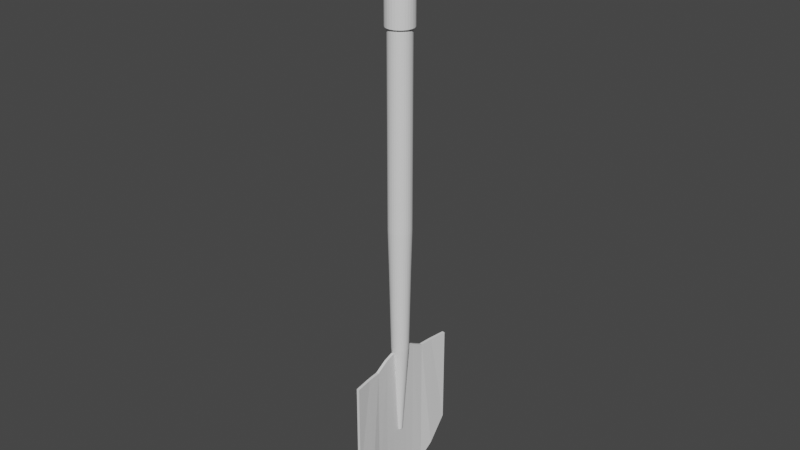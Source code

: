 # Source: Shovel.blend  (saved by Blender 2.82.7; exported with 4.5.12 LTS)
import bpy
from mathutils import Matrix  # noqa: F401  (used for matrix-valued properties, if any)

bpy.ops.wm.read_factory_settings(use_empty=True)
scene = bpy.context.scene
scene.name = 'Scene'

# ---- collections
col_shovel = bpy.data.collections.new('Shovel'); scene.collection.children.link(col_shovel)
col_reference = bpy.data.collections.new('Reference'); scene.collection.children.link(col_reference)

# ---- world
world_world = bpy.data.worlds.new('World'); scene.world = world_world
world_world.use_nodes = True; world_world.node_tree.nodes.clear()
_N = world_world.node_tree.nodes; _L = world_world.node_tree.links
n0 = _N.new('ShaderNodeOutputWorld'); n0.name = 'World Output'; n0.location = (300, 300)
n1 = _N.new('ShaderNodeBackground'); n1.name = 'Background'; n1.location = (10, 300)
n1.inputs[0].default_value = (0.05088, 0.05088, 0.05088, 1.0)
_L.new(n1.outputs[0], n0.inputs[0])
n0.is_active_output = True
world_world.color = (0.05088, 0.05088, 0.05088)
world_world.use_sun_shadow = False
world_world.sun_shadow_jitter_overblur = 0.0

# ---- meshes
me_cylinder = bpy.data.meshes.new('Cylinder')
me_cylinder.from_pydata([(0.0, 1.0, -1.0), (0.0, 1.0, 1.0), (0.1951, 0.9808, -1.0), (0.1951, 0.9808, 1.0), (0.3827, 0.9239, -1.0), (0.3827, 0.9239, 1.0), (0.5556, 0.8315, -1.0), (0.5556, 0.8315, 1.0), (0.7071, 0.7071, -1.0), (0.7071, 0.7071, 1.0), (0.8315, 0.5556, -1.0), (0.8315, 0.5556, 1.0), (0.9239, 0.3827, -1.0), (0.9239, 0.3827, 1.0), (0.9808, 0.1951, -1.0), (0.9808, 0.1951, 1.0), (1.0, 7.55e-08, -1.0), (1.0, 7.55e-08, 1.0), (0.9808, -0.1951, -1.0), (0.9808, -0.1951, 1.0), (0.9239, -0.3827, -1.0), (0.9239, -0.3827, 1.0), (0.8315, -0.5556, -1.0), (0.8315, -0.5556, 1.0), (0.7071, -0.7071, -1.0), (0.7071, -0.7071, 1.0), (0.5556, -0.8315, -1.0), (0.5556, -0.8315, 1.0), (0.3827, -0.9239, -1.0), (0.3827, -0.9239, 1.0), (0.1951, -0.9808, -1.0), (0.1951, -0.9808, 1.0), (-3.258e-07, -1.0, -1.0), (-3.258e-07, -1.0, 1.0), (-0.1951, -0.9808, -1.0), (-0.1951, -0.9808, 1.0), (-0.3827, -0.9239, -1.0), (-0.3827, -0.9239, 1.0), (-0.5556, -0.8315, -1.0), (-0.5556, -0.8315, 1.0), (-0.7071, -0.7071, -1.0), (-0.7071, -0.7071, 1.0), (-0.8315, -0.5556, -1.0), (-0.8315, -0.5556, 1.0), (-0.9239, -0.3827, -1.0), (-0.9239, -0.3827, 1.0), (-0.9808, -0.1951, -1.0), (-0.9808, -0.1951, 1.0), (-1.0, 9.656e-07, -1.0), (-1.0, 9.656e-07, 1.0), (-0.9808, 0.1951, -1.0), (-0.9808, 0.1951, 1.0), (-0.9239, 0.3827, -1.0), (-0.9239, 0.3827, 1.0), (-0.8315, 0.5556, -1.0), (-0.8315, 0.5556, 1.0), (-0.7071, 0.7071, -1.0), (-0.7071, 0.7071, 1.0), (-0.5556, 0.8315, -1.0), (-0.5556, 0.8315, 1.0), (-0.3827, 0.9239, -1.0), (-0.3827, 0.9239, 1.0), (-0.1951, 0.9808, -1.0), (-0.1951, 0.9808, 1.0), (0.1951, 0.9808, 15.9), (-9.958e-07, 1.0, 15.9), (0.3827, 0.9239, 15.9), (0.5556, 0.8315, 15.9), (0.7071, 0.7071, 15.9), (0.8315, 0.5556, 15.9), (0.9239, 0.3827, 15.9), (0.9808, 0.1951, 15.9), (1.0, 7.55e-08, 15.9), (0.9808, -0.1951, 15.9), (0.9239, -0.3827, 15.9), (0.8315, -0.5556, 15.9), (0.7071, -0.7071, 15.9), (0.5556, -0.8315, 15.9), (0.3827, -0.9239, 15.9), (0.1951, -0.9808, 15.9), (-1.322e-06, -1.0, 15.9), (-0.1951, -0.9808, 15.9), (-0.3827, -0.9239, 15.9), (-0.5556, -0.8315, 15.9), (-0.7071, -0.7071, 15.9), (-0.8315, -0.5556, 15.9), (-0.9239, -0.3827, 15.9), (-0.9808, -0.1951, 15.9), (-1.0, 9.656e-07, 15.9), (-0.9808, 0.1951, 15.9), (-0.9239, 0.3827, 15.9), (-0.8315, 0.5556, 15.9), (-0.7071, 0.7071, 15.9), (-0.5556, 0.8315, 15.9), (-0.3827, 0.9239, 15.9), (-0.1951, 0.9808, 15.9), (2.199e-07, 0.9088, -4.709), (0.1773, 0.8913, -4.709), (0.3478, 0.8396, -4.709), (0.5049, 0.7556, -4.709), (0.6426, 0.6426, -4.709), (0.7556, 0.5049, -4.709), (0.8396, 0.3478, -4.709), (0.8913, 0.1773, -4.709), (0.9088, 9.58e-08, -4.709), (0.8913, -0.1773, -4.709), (0.8396, -0.3478, -4.709), (0.7556, -0.5049, -4.709), (0.6426, -0.6426, -4.709), (0.5049, -0.7556, -4.709), (0.3478, -0.8396, -4.709), (0.1773, -0.8913, -4.709), (-7.624e-08, -0.9088, -4.709), (-0.1773, -0.8913, -4.709), (-0.3478, -0.8396, -4.709), (-0.5049, -0.7556, -4.709), (-0.6426, -0.6426, -4.709), (-0.7556, -0.5049, -4.709), (-0.8396, -0.3478, -4.709), (-0.8913, -0.1773, -4.709), (-0.9088, 9.047e-07, -4.709), (-0.8913, 0.1773, -4.709), (-0.8396, 0.3478, -4.709), (-0.7556, 0.5049, -4.709), (-0.6426, 0.6426, -4.709), (-0.5049, 0.7556, -4.709), (-0.3478, 0.8396, -4.709), (-0.1773, 0.8913, -4.709), (8.311e-07, 0.7626, -12.16), (0.1488, 0.748, -12.16), (0.2919, 0.7046, -12.16), (0.4237, 0.6341, -12.16), (0.5393, 0.5393, -12.16), (0.6341, 0.4237, -12.16), (0.7046, 0.2918, -12.16), (0.748, 0.1488, -12.16), (0.7626, 1.307e-07, -12.16), (0.748, -0.1488, -12.16), (0.7046, -0.2918, -12.16), (0.6341, -0.4237, -12.16), (0.5393, -0.5393, -12.16), (0.4237, -0.6341, -12.16), (0.2919, -0.7046, -12.16), (0.1488, -0.748, -12.16), (5.826e-07, -0.7626, -12.16), (-0.1488, -0.748, -12.16), (-0.2918, -0.7046, -12.16), (-0.4237, -0.6341, -12.16), (-0.5393, -0.5393, -12.16), (-0.6341, -0.4237, -12.16), (-0.7046, -0.2918, -12.16), (-0.748, -0.1488, -12.16), (-0.7626, 8.095e-07, -12.16), (-0.748, 0.1488, -12.16), (-0.7046, 0.2919, -12.16), (-0.6341, 0.4237, -12.16), (-0.5393, 0.5393, -12.16), (-0.4237, 0.6341, -12.16), (-0.2918, 0.7046, -12.16), (-0.1488, 0.748, -12.16), (0.2341, 1.177, 15.9), (-1.01e-06, 1.2, 15.9), (0.4592, 1.109, 15.9), (0.6666, 0.9977, 15.9), (0.8485, 0.8485, 15.9), (0.9977, 0.6666, 15.9), (1.109, 0.4592, 15.9), (1.177, 0.2341, 15.9), (1.2, 3.101e-08, 15.9), (1.177, -0.2341, 15.9), (1.109, -0.4592, 15.9), (0.9977, -0.6666, 15.9), (0.8485, -0.8485, 15.9), (0.6666, -0.9977, 15.9), (0.4592, -1.109, 15.9), (0.2341, -1.177, 15.9), (-1.401e-06, -1.2, 15.9), (-0.2341, -1.177, 15.9), (-0.4592, -1.109, 15.9), (-0.6666, -0.9977, 15.9), (-0.8485, -0.8485, 15.9), (-0.9977, -0.6666, 15.9), (-1.109, -0.4592, 15.9), (-1.177, -0.2341, 15.9), (-1.2, 1.099e-06, 15.9), (-1.177, 0.2341, 15.9), (-1.109, 0.4592, 15.9), (-0.9977, 0.6666, 15.9), (-0.8485, 0.8485, 15.9), (-0.6666, 0.9977, 15.9), (-0.4592, 1.109, 15.9), (-0.2341, 1.177, 15.9), (0.2341, 1.177, 19.46), (5.02e-07, 1.2, 19.46), (0.4592, 1.109, 19.46), (0.6666, 0.9977, 19.46), (0.8485, 0.8485, 19.46), (0.9977, 0.6666, 19.46), (1.109, 0.4592, 19.46), (1.177, 0.2341, 19.46), (1.2, 3.101e-08, 19.46), (1.177, -0.2341, 19.46), (1.109, -0.4592, 19.46), (0.9977, -0.6666, 19.46), (0.8485, -0.8485, 19.46), (0.6666, -0.9977, 19.46), (0.4592, -1.109, 19.46), (0.2341, -1.177, 19.46), (1.111e-07, -1.2, 19.46), (-0.2341, -1.177, 19.46), (-0.4592, -1.109, 19.46), (-0.6666, -0.9977, 19.46), (-0.8485, -0.8485, 19.46), (-0.9977, -0.6666, 19.46), (-1.109, -0.4592, 19.46), (-1.177, -0.2341, 19.46), (-1.2, 1.099e-06, 19.46), (-1.177, 0.2341, 19.46), (-1.109, 0.4592, 19.46), (-0.9977, 0.6666, 19.46), (-0.8485, 0.8485, 19.46), (-0.6666, 0.9977, 19.46), (-0.4592, 1.109, 19.46), (-0.2341, 1.177, 19.46), (1.711e-06, 0.2207, -20.68), (0.04306, 0.2165, -20.68), (0.08446, 0.2039, -20.68), (0.1226, 0.1835, -20.68), (0.1561, 0.1561, -20.68), (0.1835, 0.1226, -20.68), (0.2039, 0.08446, -20.68), (0.2165, 0.04306, -20.68), (0.2207, 2.708e-07, -20.68), (0.2165, -0.04306, -20.68), (0.2039, -0.08446, -20.68), (0.1835, -0.1226, -20.68), (0.1561, -0.1561, -20.68), (0.1226, -0.1835, -20.68), (0.08446, -0.2039, -20.68), (0.04306, -0.2165, -20.68), (1.639e-06, -0.2207, -20.68), (-0.04306, -0.2165, -20.68), (-0.08446, -0.2039, -20.68), (-0.1226, -0.1835, -20.68), (-0.1561, -0.1561, -20.68), (-0.1835, -0.1226, -20.68), (-0.2039, -0.08446, -20.68), (-0.2165, -0.04306, -20.68), (-0.2207, 4.672e-07, -20.68), (-0.2165, 0.04306, -20.68), (-0.2039, 0.08446, -20.68), (-0.1835, 0.1226, -20.68), (-0.1561, 0.1561, -20.68), (-0.1226, 0.1835, -20.68), (-0.08446, 0.2039, -20.68), (-0.04306, 0.2165, -20.68)], [], [(0, 1, 3, 2), (2, 3, 5, 4), (4, 5, 7, 6), (6, 7, 9, 8), (8, 9, 11, 10), (10, 11, 13, 12), (12, 13, 15, 14), (14, 15, 17, 16), (16, 17, 19, 18), (18, 19, 21, 20), (20, 21, 23, 22), (22, 23, 25, 24), (24, 25, 27, 26), (26, 27, 29, 28), (28, 29, 31, 30), (30, 31, 33, 32), (32, 33, 35, 34), (34, 35, 37, 36), (36, 37, 39, 38), (38, 39, 41, 40), (40, 41, 43, 42), (42, 43, 45, 44), (44, 45, 47, 46), (46, 47, 49, 48), (48, 49, 51, 50), (50, 51, 53, 52), (52, 53, 55, 54), (54, 55, 57, 56), (56, 57, 59, 58), (58, 59, 61, 60), (9, 7, 67, 68), (60, 61, 63, 62), (62, 63, 1, 0), (18, 20, 106, 105), (77, 76, 172, 173), (27, 25, 76, 77), (45, 43, 85, 86), (63, 61, 94, 95), (19, 17, 72, 73), (37, 35, 81, 82), (55, 53, 90, 91), (11, 9, 68, 69), (29, 27, 77, 78), (47, 45, 86, 87), (3, 1, 65, 64), (1, 63, 95, 65), (21, 19, 73, 74), (39, 37, 82, 83), (57, 55, 91, 92), (13, 11, 69, 70), (31, 29, 78, 79), (49, 47, 87, 88), (5, 3, 64, 66), (23, 21, 74, 75), (41, 39, 83, 84), (59, 57, 92, 93), (15, 13, 70, 71), (33, 31, 79, 80), (51, 49, 88, 89), (7, 5, 66, 67), (25, 23, 75, 76), (43, 41, 84, 85), (61, 59, 93, 94), (17, 15, 71, 72), (35, 33, 80, 81), (53, 51, 89, 90), (111, 112, 144, 143), (36, 38, 115, 114), (54, 56, 124, 123), (10, 12, 102, 101), (28, 30, 111, 110), (46, 48, 120, 119), (2, 4, 98, 97), (20, 22, 107, 106), (38, 40, 116, 115), (56, 58, 125, 124), (12, 14, 103, 102), (30, 32, 112, 111), (48, 50, 121, 120), (4, 6, 99, 98), (22, 24, 108, 107), (40, 42, 117, 116), (58, 60, 126, 125), (14, 16, 104, 103), (32, 34, 113, 112), (50, 52, 122, 121), (6, 8, 100, 99), (24, 26, 109, 108), (42, 44, 118, 117), (60, 62, 127, 126), (16, 18, 105, 104), (34, 36, 114, 113), (52, 54, 123, 122), (8, 10, 101, 100), (26, 28, 110, 109), (44, 46, 119, 118), (0, 2, 97, 96), (62, 0, 96, 127), (146, 147, 243, 242), (98, 99, 131, 130), (125, 126, 158, 157), (112, 113, 145, 144), (99, 100, 132, 131), (126, 127, 159, 158), (113, 114, 146, 145), (100, 101, 133, 132), (127, 96, 128, 159), (114, 115, 147, 146), (101, 102, 134, 133), (115, 116, 148, 147), (102, 103, 135, 134), (116, 117, 149, 148), (103, 104, 136, 135), (117, 118, 150, 149), (104, 105, 137, 136), (118, 119, 151, 150), (105, 106, 138, 137), (119, 120, 152, 151), (106, 107, 139, 138), (120, 121, 153, 152), (107, 108, 140, 139), (121, 122, 154, 153), (108, 109, 141, 140), (122, 123, 155, 154), (109, 110, 142, 141), (96, 97, 129, 128), (123, 124, 156, 155), (110, 111, 143, 142), (97, 98, 130, 129), (124, 125, 157, 156), (182, 181, 213, 214), (91, 90, 186, 187), (78, 77, 173, 174), (64, 65, 161, 160), (92, 91, 187, 188), (79, 78, 174, 175), (66, 64, 160, 162), (93, 92, 188, 189), (80, 79, 175, 176), (67, 66, 162, 163), (94, 93, 189, 190), (81, 80, 176, 177), (68, 67, 163, 164), (95, 94, 190, 191), (82, 81, 177, 178), (69, 68, 164, 165), (65, 95, 191, 161), (83, 82, 178, 179), (70, 69, 165, 166), (84, 83, 179, 180), (71, 70, 166, 167), (85, 84, 180, 181), (72, 71, 167, 168), (86, 85, 181, 182), (73, 72, 168, 169), (87, 86, 182, 183), (74, 73, 169, 170), (88, 87, 183, 184), (75, 74, 170, 171), (89, 88, 184, 185), (76, 75, 171, 172), (90, 89, 185, 186), (192, 193, 223, 222, 221, 220, 219, 218, 217, 216, 215, 214, 213, 212, 211, 210, 209, 208, 207, 206, 205, 204, 203, 202, 201, 200, 199, 198, 197, 196, 195, 194), (169, 168, 200, 201), (183, 182, 214, 215), (170, 169, 201, 202), (184, 183, 215, 216), (171, 170, 202, 203), (185, 184, 216, 217), (172, 171, 203, 204), (186, 185, 217, 218), (173, 172, 204, 205), (187, 186, 218, 219), (174, 173, 205, 206), (160, 161, 193, 192), (188, 187, 219, 220), (175, 174, 206, 207), (162, 160, 192, 194), (189, 188, 220, 221), (176, 175, 207, 208), (163, 162, 194, 195), (190, 189, 221, 222), (177, 176, 208, 209), (164, 163, 195, 196), (191, 190, 222, 223), (178, 177, 209, 210), (165, 164, 196, 197), (161, 191, 223, 193), (179, 178, 210, 211), (166, 165, 197, 198), (180, 179, 211, 212), (167, 166, 198, 199), (181, 180, 212, 213), (168, 167, 199, 200), (224, 225, 226, 227, 228, 229, 230, 231, 232, 233, 234, 235, 236, 237, 238, 239, 240, 241, 242, 243, 244, 245, 246, 247, 248, 249, 250, 251, 252, 253, 254, 255), (133, 134, 230, 229), (147, 148, 244, 243), (134, 135, 231, 230), (148, 149, 245, 244), (135, 136, 232, 231), (149, 150, 246, 245), (136, 137, 233, 232), (150, 151, 247, 246), (137, 138, 234, 233), (151, 152, 248, 247), (138, 139, 235, 234), (152, 153, 249, 248), (139, 140, 236, 235), (153, 154, 250, 249), (140, 141, 237, 236), (154, 155, 251, 250), (141, 142, 238, 237), (128, 129, 225, 224), (155, 156, 252, 251), (142, 143, 239, 238), (129, 130, 226, 225), (156, 157, 253, 252), (143, 144, 240, 239), (130, 131, 227, 226), (157, 158, 254, 253), (144, 145, 241, 240), (131, 132, 228, 227), (158, 159, 255, 254), (145, 146, 242, 241), (132, 133, 229, 228), (159, 128, 224, 255)])
_uv = me_cylinder.uv_layers.new(name='UVMap')
_uv.uv.foreach_set('vector', [1.0, 0.5, 1.0, 1.0, 0.9688, 1.0, 0.9688, 0.5, 0.9688, 0.5, 0.9688, 1.0, 0.9375, 1.0, 0.9375, 0.5, 0.9375, 0.5, 0.9375, 1.0, 0.9062, 1.0, 0.9062, 0.5, 0.9062, 0.5, 0.9062, 1.0, 0.875, 1.0, 0.875, 0.5, 0.875, 0.5, 0.875, 1.0, 0.8438, 1.0, 0.8438, 0.5, 0.8438, 0.5, 0.8438, 1.0, 0.8125, 1.0, 0.8125, 0.5, 0.8125, 0.5, 0.8125, 1.0, 0.7812, 1.0, 0.7812, 0.5, 0.7812, 0.5, 0.7812, 1.0, 0.75, 1.0, 0.75, 0.5, 0.75, 0.5, 0.75, 1.0, 0.7188, 1.0, 0.7188, 0.5, 0.7188, 0.5, 0.7188, 1.0, 0.6875, 1.0, 0.6875, 0.5, 0.6875, 0.5, 0.6875, 1.0, 0.6562, 1.0, 0.6562, 0.5, 0.6562, 0.5, 0.6562, 1.0, 0.625, 1.0, 0.625, 0.5, 0.625, 0.5, 0.625, 1.0, 0.5938, 1.0, 0.5938, 0.5, 0.5938, 0.5, 0.5938, 1.0, 0.5625, 1.0, 0.5625, 0.5, 0.5625, 0.5, 0.5625, 1.0, 0.5312, 1.0, 0.5312, 0.5, 0.5312, 0.5, 0.5312, 1.0, 0.5, 1.0, 0.5, 0.5, 0.5, 0.5, 0.5, 1.0, 0.4688, 1.0, 0.4688, 0.5, 0.4688, 0.5, 0.4688, 1.0, 0.4375, 1.0, 0.4375, 0.5, 0.4375, 0.5, 0.4375, 1.0, 0.4062, 1.0, 0.4062, 0.5, 0.4062, 0.5, 0.4062, 1.0, 0.375, 1.0, 0.375, 0.5, 0.375, 0.5, 0.375, 1.0, 0.3438, 1.0, 0.3438, 0.5, 0.3438, 0.5, 0.3438, 1.0, 0.3125, 1.0, 0.3125, 0.5, 0.3125, 0.5, 0.3125, 1.0, 0.2812, 1.0, 0.2812, 0.5, 0.2812, 0.5, 0.2812, 1.0, 0.25, 1.0, 0.25, 0.5, 0.25, 0.5, 0.25, 1.0, 0.2188, 1.0, 0.2188, 0.5, 0.2188, 0.5, 0.2188, 1.0, 0.1875, 1.0, 0.1875, 0.5, 0.1875, 0.5, 0.1875, 1.0, 0.1562, 1.0, 0.1562, 0.5, 0.1562, 0.5, 0.1562, 1.0, 0.125, 1.0, 0.125, 0.5, 0.125, 0.5, 0.125, 1.0, 0.09375, 1.0, 0.09375, 0.5, 0.09375, 0.5, 0.09375, 1.0, 0.0625, 1.0, 0.0625, 0.5, 0.875, 1.0, 0.9062, 1.0, 0.9062, 1.0, 0.875, 1.0, 0.0625, 0.5, 0.0625, 1.0, 0.03125, 1.0, 0.03125, 0.5, 0.03125, 0.5, 0.03125, 1.0, 0.0, 1.0, 0.0, 0.5, 0.7188, 0.5, 0.6875, 0.5, 0.6875, 0.5, 0.7188, 0.5, 0.5938, 1.0, 0.625, 1.0, 0.625, 1.0, 0.5938, 1.0, 0.5938, 1.0, 0.625, 1.0, 0.625, 1.0, 0.5938, 1.0, 0.3125, 1.0, 0.3438, 1.0, 0.3438, 1.0, 0.3125, 1.0, 0.03125, 1.0, 0.0625, 1.0, 0.0625, 1.0, 0.03125, 1.0, 0.7188, 1.0, 0.75, 1.0, 0.75, 1.0, 0.7188, 1.0, 0.4375, 1.0, 0.4688, 1.0, 0.4688, 1.0, 0.4375, 1.0, 0.1562, 1.0, 0.1875, 1.0, 0.1875, 1.0, 0.1562, 1.0, 0.8438, 1.0, 0.875, 1.0, 0.875, 1.0, 0.8438, 1.0, 0.5625, 1.0, 0.5938, 1.0, 0.5938, 1.0, 0.5625, 1.0, 0.2812, 1.0, 0.3125, 1.0, 0.3125, 1.0, 0.2812, 1.0, 0.9688, 1.0, 1.0, 1.0, 1.0, 1.0, 0.9688, 1.0, 0.0, 1.0, 0.03125, 1.0, 0.03125, 1.0, 0.0, 1.0, 0.6875, 1.0, 0.7188, 1.0, 0.7188, 1.0, 0.6875, 1.0, 0.4062, 1.0, 0.4375, 1.0, 0.4375, 1.0, 0.4062, 1.0, 0.125, 1.0, 0.1562, 1.0, 0.1562, 1.0, 0.125, 1.0, 0.8125, 1.0, 0.8438, 1.0, 0.8438, 1.0, 0.8125, 1.0, 0.5312, 1.0, 0.5625, 1.0, 0.5625, 1.0, 0.5312, 1.0, 0.25, 1.0, 0.2812, 1.0, 0.2812, 1.0, 0.25, 1.0, 0.9375, 1.0, 0.9688, 1.0, 0.9688, 1.0, 0.9375, 1.0, 0.6562, 1.0, 0.6875, 1.0, 0.6875, 1.0, 0.6562, 1.0, 0.375, 1.0, 0.4062, 1.0, 0.4062, 1.0, 0.375, 1.0, 0.09375, 1.0, 0.125, 1.0, 0.125, 1.0, 0.09375, 1.0, 0.7812, 1.0, 0.8125, 1.0, 0.8125, 1.0, 0.7812, 1.0, 0.5, 1.0, 0.5312, 1.0, 0.5312, 1.0, 0.5, 1.0, 0.2188, 1.0, 0.25, 1.0, 0.25, 1.0, 0.2188, 1.0, 0.9062, 1.0, 0.9375, 1.0, 0.9375, 1.0, 0.9062, 1.0, 0.625, 1.0, 0.6562, 1.0, 0.6562, 1.0, 0.625, 1.0, 0.3438, 1.0, 0.375, 1.0, 0.375, 1.0, 0.3438, 1.0, 0.0625, 1.0, 0.09375, 1.0, 0.09375, 1.0, 0.0625, 1.0, 0.75, 1.0, 0.7812, 1.0, 0.7812, 1.0, 0.75, 1.0, 0.4688, 1.0, 0.5, 1.0, 0.5, 1.0, 0.4688, 1.0, 0.1875, 1.0, 0.2188, 1.0, 0.2188, 1.0, 0.1875, 1.0, 0.5312, 0.5, 0.5, 0.5, 0.5, 0.5, 0.5312, 0.5, 0.4375, 0.5, 0.4062, 0.5, 0.4062, 0.5, 0.4375, 0.5, 0.1562, 0.5, 0.125, 0.5, 0.125, 0.5, 0.1562, 0.5, 0.8438, 0.5, 0.8125, 0.5, 0.8125, 0.5, 0.8438, 0.5, 0.5625, 0.5, 0.5312, 0.5, 0.5312, 0.5, 0.5625, 0.5, 0.2812, 0.5, 0.25, 0.5, 0.25, 0.5, 0.2812, 0.5, 0.9688, 0.5, 0.9375, 0.5, 0.9375, 0.5, 0.9688, 0.5, 0.6875, 0.5, 0.6562, 0.5, 0.6562, 0.5, 0.6875, 0.5, 0.4062, 0.5, 0.375, 0.5, 0.375, 0.5, 0.4062, 0.5, 0.125, 0.5, 0.09375, 0.5, 0.09375, 0.5, 0.125, 0.5, 0.8125, 0.5, 0.7812, 0.5, 0.7812, 0.5, 0.8125, 0.5, 0.5312, 0.5, 0.5, 0.5, 0.5, 0.5, 0.5312, 0.5, 0.25, 0.5, 0.2188, 0.5, 0.2188, 0.5, 0.25, 0.5, 0.9375, 0.5, 0.9062, 0.5, 0.9062, 0.5, 0.9375, 0.5, 0.6562, 0.5, 0.625, 0.5, 0.625, 0.5, 0.6562, 0.5, 0.375, 0.5, 0.3438, 0.5, 0.3438, 0.5, 0.375, 0.5, 0.09375, 0.5, 0.0625, 0.5, 0.0625, 0.5, 0.09375, 0.5, 0.7812, 0.5, 0.75, 0.5, 0.75, 0.5, 0.7812, 0.5, 0.5, 0.5, 0.4688, 0.5, 0.4688, 0.5, 0.5, 0.5, 0.2188, 0.5, 0.1875, 0.5, 0.1875, 0.5, 0.2188, 0.5, 0.9062, 0.5, 0.875, 0.5, 0.875, 0.5, 0.9062, 0.5, 0.625, 0.5, 0.5938, 0.5, 0.5938, 0.5, 0.625, 0.5, 0.3438, 0.5, 0.3125, 0.5, 0.3125, 0.5, 0.3438, 0.5, 0.0625, 0.5, 0.03125, 0.5, 0.03125, 0.5, 0.0625, 0.5, 0.75, 0.5, 0.7188, 0.5, 0.7188, 0.5, 0.75, 0.5, 0.4688, 0.5, 0.4375, 0.5, 0.4375, 0.5, 0.4688, 0.5, 0.1875, 0.5, 0.1562, 0.5, 0.1562, 0.5, 0.1875, 0.5, 0.875, 0.5, 0.8438, 0.5, 0.8438, 0.5, 0.875, 0.5, 0.5938, 0.5, 0.5625, 0.5, 0.5625, 0.5, 0.5938, 0.5, 0.3125, 0.5, 0.2812, 0.5, 0.2812, 0.5, 0.3125, 0.5, 1.0, 0.5, 0.9688, 0.5, 0.9688, 0.5, 1.0, 0.5, 0.03125, 0.5, 0.0, 0.5, 0.0, 0.5, 0.03125, 0.5, 0.4375, 0.5, 0.4062, 0.5, 0.4062, 0.5, 0.4375, 0.5, 0.9375, 0.5, 0.9062, 0.5, 0.9062, 0.5, 0.9375, 0.5, 0.09375, 0.5, 0.0625, 0.5, 0.0625, 0.5, 0.09375, 0.5, 0.5, 0.5, 0.4688, 0.5, 0.4688, 0.5, 0.5, 0.5, 0.9062, 0.5, 0.875, 0.5, 0.875, 0.5, 0.9062, 0.5, 0.0625, 0.5, 0.03125, 0.5, 0.03125, 0.5, 0.0625, 0.5, 0.4688, 0.5, 0.4375, 0.5, 0.4375, 0.5, 0.4688, 0.5, 0.875, 0.5, 0.8438, 0.5, 0.8438, 0.5, 0.875, 0.5, 0.03125, 0.5, 0.0, 0.5, 0.0, 0.5, 0.03125, 0.5, 0.4375, 0.5, 0.4062, 0.5, 0.4062, 0.5, 0.4375, 0.5, 0.8438, 0.5, 0.8125, 0.5, 0.8125, 0.5, 0.8438, 0.5, 0.4062, 0.5, 0.375, 0.5, 0.375, 0.5, 0.4062, 0.5, 0.8125, 0.5, 0.7812, 0.5, 0.7812, 0.5, 0.8125, 0.5, 0.375, 0.5, 0.3438, 0.5, 0.3438, 0.5, 0.375, 0.5, 0.7812, 0.5, 0.75, 0.5, 0.75, 0.5, 0.7812, 0.5, 0.3438, 0.5, 0.3125, 0.5, 0.3125, 0.5, 0.3438, 0.5, 0.75, 0.5, 0.7188, 0.5, 0.7188, 0.5, 0.75, 0.5, 0.3125, 0.5, 0.2812, 0.5, 0.2812, 0.5, 0.3125, 0.5, 0.7188, 0.5, 0.6875, 0.5, 0.6875, 0.5, 0.7188, 0.5, 0.2812, 0.5, 0.25, 0.5, 0.25, 0.5, 0.2812, 0.5, 0.6875, 0.5, 0.6562, 0.5, 0.6562, 0.5, 0.6875, 0.5, 0.25, 0.5, 0.2188, 0.5, 0.2188, 0.5, 0.25, 0.5, 0.6562, 0.5, 0.625, 0.5, 0.625, 0.5, 0.6562, 0.5, 0.2188, 0.5, 0.1875, 0.5, 0.1875, 0.5, 0.2188, 0.5, 0.625, 0.5, 0.5938, 0.5, 0.5938, 0.5, 0.625, 0.5, 0.1875, 0.5, 0.1562, 0.5, 0.1562, 0.5, 0.1875, 0.5, 0.5938, 0.5, 0.5625, 0.5, 0.5625, 0.5, 0.5938, 0.5, 1.0, 0.5, 0.9688, 0.5, 0.9688, 0.5, 1.0, 0.5, 0.1562, 0.5, 0.125, 0.5, 0.125, 0.5, 0.1562, 0.5, 0.5625, 0.5, 0.5312, 0.5, 0.5312, 0.5, 0.5625, 0.5, 0.9688, 0.5, 0.9375, 0.5, 0.9375, 0.5, 0.9688, 0.5, 0.125, 0.5, 0.09375, 0.5, 0.09375, 0.5, 0.125, 0.5, 0.3125, 1.0, 0.3438, 1.0, 0.3438, 1.0, 0.3125, 1.0, 0.1562, 1.0, 0.1875, 1.0, 0.1875, 1.0, 0.1562, 1.0, 0.5625, 1.0, 0.5938, 1.0, 0.5938, 1.0, 0.5625, 1.0, 0.9688, 1.0, 1.0, 1.0, 1.0, 1.0, 0.9688, 1.0, 0.125, 1.0, 0.1562, 1.0, 0.1562, 1.0, 0.125, 1.0, 0.5312, 1.0, 0.5625, 1.0, 0.5625, 1.0, 0.5312, 1.0, 0.9375, 1.0, 0.9688, 1.0, 0.9688, 1.0, 0.9375, 1.0, 0.09375, 1.0, 0.125, 1.0, 0.125, 1.0, 0.09375, 1.0, 0.5, 1.0, 0.5312, 1.0, 0.5312, 1.0, 0.5, 1.0, 0.9062, 1.0, 0.9375, 1.0, 0.9375, 1.0, 0.9062, 1.0, 0.0625, 1.0, 0.09375, 1.0, 0.09375, 1.0, 0.0625, 1.0, 0.4688, 1.0, 0.5, 1.0, 0.5, 1.0, 0.4688, 1.0, 0.875, 1.0, 0.9062, 1.0, 0.9062, 1.0, 0.875, 1.0, 0.03125, 1.0, 0.0625, 1.0, 0.0625, 1.0, 0.03125, 1.0, 0.4375, 1.0, 0.4688, 1.0, 0.4688, 1.0, 0.4375, 1.0, 0.8438, 1.0, 0.875, 1.0, 0.875, 1.0, 0.8438, 1.0, 0.0, 1.0, 0.03125, 1.0, 0.03125, 1.0, 0.0, 1.0, 0.4062, 1.0, 0.4375, 1.0, 0.4375, 1.0, 0.4062, 1.0, 0.8125, 1.0, 0.8438, 1.0, 0.8438, 1.0, 0.8125, 1.0, 0.375, 1.0, 0.4062, 1.0, 0.4062, 1.0, 0.375, 1.0, 0.7812, 1.0, 0.8125, 1.0, 0.8125, 1.0, 0.7812, 1.0, 0.3438, 1.0, 0.375, 1.0, 0.375, 1.0, 0.3438, 1.0, 0.75, 1.0, 0.7812, 1.0, 0.7812, 1.0, 0.75, 1.0, 0.3125, 1.0, 0.3438, 1.0, 0.3438, 1.0, 0.3125, 1.0, 0.7188, 1.0, 0.75, 1.0, 0.75, 1.0, 0.7188, 1.0, 0.2812, 1.0, 0.3125, 1.0, 0.3125, 1.0, 0.2812, 1.0, 0.6875, 1.0, 0.7188, 1.0, 0.7188, 1.0, 0.6875, 1.0, 0.25, 1.0, 0.2812, 1.0, 0.2812, 1.0, 0.25, 1.0, 0.6562, 1.0, 0.6875, 1.0, 0.6875, 1.0, 0.6562, 1.0, 0.2188, 1.0, 0.25, 1.0, 0.25, 1.0, 0.2188, 1.0, 0.625, 1.0, 0.6562, 1.0, 0.6562, 1.0, 0.625, 1.0, 0.1875, 1.0, 0.2188, 1.0, 0.2188, 1.0, 0.1875, 1.0, 0.2968, 0.4854, 0.25, 0.49, 0.2032, 0.4854, 0.1582, 0.4717, 0.1167, 0.4496, 0.08029, 0.4197, 0.05045, 0.3833, 0.02827, 0.3418, 0.01461, 0.2968, 0.01, 0.25, 0.01461, 0.2032, 0.02827, 0.1582, 0.05045, 0.1167, 0.08029, 0.08029, 0.1167, 0.05045, 0.1582, 0.02827, 0.2032, 0.01461, 0.25, 0.01, 0.2968, 0.01461, 0.3418, 0.02827, 0.3833, 0.05045, 0.4197, 0.08029, 0.4496, 0.1167, 0.4717, 0.1582, 0.4854, 0.2032, 0.49, 0.25, 0.4854, 0.2968, 0.4717, 0.3418, 0.4496, 0.3833, 0.4197, 0.4197, 0.3833, 0.4496, 0.3418, 0.4717, 0.7188, 1.0, 0.75, 1.0, 0.75, 1.0, 0.7188, 1.0, 0.2812, 1.0, 0.3125, 1.0, 0.3125, 1.0, 0.2812, 1.0, 0.6875, 1.0, 0.7188, 1.0, 0.7188, 1.0, 0.6875, 1.0, 0.25, 1.0, 0.2812, 1.0, 0.2812, 1.0, 0.25, 1.0, 0.6562, 1.0, 0.6875, 1.0, 0.6875, 1.0, 0.6562, 1.0, 0.2188, 1.0, 0.25, 1.0, 0.25, 1.0, 0.2188, 1.0, 0.625, 1.0, 0.6562, 1.0, 0.6562, 1.0, 0.625, 1.0, 0.1875, 1.0, 0.2188, 1.0, 0.2188, 1.0, 0.1875, 1.0, 0.5938, 1.0, 0.625, 1.0, 0.625, 1.0, 0.5938, 1.0, 0.1562, 1.0, 0.1875, 1.0, 0.1875, 1.0, 0.1562, 1.0, 0.5625, 1.0, 0.5938, 1.0, 0.5938, 1.0, 0.5625, 1.0, 0.9688, 1.0, 1.0, 1.0, 1.0, 1.0, 0.9688, 1.0, 0.125, 1.0, 0.1562, 1.0, 0.1562, 1.0, 0.125, 1.0, 0.5312, 1.0, 0.5625, 1.0, 0.5625, 1.0, 0.5312, 1.0, 0.9375, 1.0, 0.9688, 1.0, 0.9688, 1.0, 0.9375, 1.0, 0.09375, 1.0, 0.125, 1.0, 0.125, 1.0, 0.09375, 1.0, 0.5, 1.0, 0.5312, 1.0, 0.5312, 1.0, 0.5, 1.0, 0.9062, 1.0, 0.9375, 1.0, 0.9375, 1.0, 0.9062, 1.0, 0.0625, 1.0, 0.09375, 1.0, 0.09375, 1.0, 0.0625, 1.0, 0.4688, 1.0, 0.5, 1.0, 0.5, 1.0, 0.4688, 1.0, 0.875, 1.0, 0.9062, 1.0, 0.9062, 1.0, 0.875, 1.0, 0.03125, 1.0, 0.0625, 1.0, 0.0625, 1.0, 0.03125, 1.0, 0.4375, 1.0, 0.4688, 1.0, 0.4688, 1.0, 0.4375, 1.0, 0.8438, 1.0, 0.875, 1.0, 0.875, 1.0, 0.8438, 1.0, 0.0, 1.0, 0.03125, 1.0, 0.03125, 1.0, 0.0, 1.0, 0.4062, 1.0, 0.4375, 1.0, 0.4375, 1.0, 0.4062, 1.0, 0.8125, 1.0, 0.8438, 1.0, 0.8438, 1.0, 0.8125, 1.0, 0.375, 1.0, 0.4062, 1.0, 0.4062, 1.0, 0.375, 1.0, 0.7812, 1.0, 0.8125, 1.0, 0.8125, 1.0, 0.7812, 1.0, 0.3438, 1.0, 0.375, 1.0, 0.375, 1.0, 0.3438, 1.0, 0.75, 1.0, 0.7812, 1.0, 0.7812, 1.0, 0.75, 1.0, 0.75, 0.49, 0.7968, 0.4854, 0.8418, 0.4717, 0.8833, 0.4496, 0.9197, 0.4197, 0.9496, 0.3833, 0.9717, 0.3418, 0.9854, 0.2968, 0.99, 0.25, 0.9854, 0.2032, 0.9717, 0.1582, 0.9496, 0.1167, 0.9197, 0.08029, 0.8833, 0.05045, 0.8418, 0.02827, 0.7968, 0.01461, 0.75, 0.01, 0.7032, 0.01461, 0.6582, 0.02827, 0.6167, 0.05045, 0.5803, 0.08029, 0.5504, 0.1167, 0.5283, 0.1582, 0.5146, 0.2032, 0.51, 0.25, 0.5146, 0.2968, 0.5283, 0.3418, 0.5504, 0.3833, 0.5803, 0.4197, 0.6167, 0.4496, 0.6582, 0.4717, 0.7032, 0.4854, 0.8438, 0.5, 0.8125, 0.5, 0.8125, 0.5, 0.8438, 0.5, 0.4062, 0.5, 0.375, 0.5, 0.375, 0.5, 0.4062, 0.5, 0.8125, 0.5, 0.7812, 0.5, 0.7812, 0.5, 0.8125, 0.5, 0.375, 0.5, 0.3438, 0.5, 0.3438, 0.5, 0.375, 0.5, 0.7812, 0.5, 0.75, 0.5, 0.75, 0.5, 0.7812, 0.5, 0.3438, 0.5, 0.3125, 0.5, 0.3125, 0.5, 0.3438, 0.5, 0.75, 0.5, 0.7188, 0.5, 0.7188, 0.5, 0.75, 0.5, 0.3125, 0.5, 0.2812, 0.5, 0.2812, 0.5, 0.3125, 0.5, 0.7188, 0.5, 0.6875, 0.5, 0.6875, 0.5, 0.7188, 0.5, 0.2812, 0.5, 0.25, 0.5, 0.25, 0.5, 0.2812, 0.5, 0.6875, 0.5, 0.6562, 0.5, 0.6562, 0.5, 0.6875, 0.5, 0.25, 0.5, 0.2188, 0.5, 0.2188, 0.5, 0.25, 0.5, 0.6562, 0.5, 0.625, 0.5, 0.625, 0.5, 0.6562, 0.5, 0.2188, 0.5, 0.1875, 0.5, 0.1875, 0.5, 0.2188, 0.5, 0.625, 0.5, 0.5938, 0.5, 0.5938, 0.5, 0.625, 0.5, 0.1875, 0.5, 0.1562, 0.5, 0.1562, 0.5, 0.1875, 0.5, 0.5938, 0.5, 0.5625, 0.5, 0.5625, 0.5, 0.5938, 0.5, 1.0, 0.5, 0.9688, 0.5, 0.9688, 0.5, 1.0, 0.5, 0.1562, 0.5, 0.125, 0.5, 0.125, 0.5, 0.1562, 0.5, 0.5625, 0.5, 0.5312, 0.5, 0.5312, 0.5, 0.5625, 0.5, 0.9688, 0.5, 0.9375, 0.5, 0.9375, 0.5, 0.9688, 0.5, 0.125, 0.5, 0.09375, 0.5, 0.09375, 0.5, 0.125, 0.5, 0.5312, 0.5, 0.5, 0.5, 0.5, 0.5, 0.5312, 0.5, 0.9375, 0.5, 0.9062, 0.5, 0.9062, 0.5, 0.9375, 0.5, 0.09375, 0.5, 0.0625, 0.5, 0.0625, 0.5, 0.09375, 0.5, 0.5, 0.5, 0.4688, 0.5, 0.4688, 0.5, 0.5, 0.5, 0.9062, 0.5, 0.875, 0.5, 0.875, 0.5, 0.9062, 0.5, 0.0625, 0.5, 0.03125, 0.5, 0.03125, 0.5, 0.0625, 0.5, 0.4688, 0.5, 0.4375, 0.5, 0.4375, 0.5, 0.4688, 0.5, 0.875, 0.5, 0.8438, 0.5, 0.8438, 0.5, 0.875, 0.5, 0.03125, 0.5, 0.0, 0.5, 0.0, 0.5, 0.03125, 0.5])
me_cylinder.use_remesh_fix_poles = True
me_cylinder.use_remesh_preserve_attributes = False
me_cylinder.use_mirror_vertex_groups = False
me_cylinder.update()
me_cube_002 = bpy.data.meshes.new('Cube.002')
me_cube_002.from_pydata([(-1.0, 1.0, -1.0), (-1.0, 1.0, 1.0), (1.0, 1.0, -1.0), (1.0, 1.0, 1.0), (-4.264, 0.0, -2.098), (-4.264, 0.0, 1.139), (-2.268, 0.0, -2.098), (-2.268, 0.0, 1.139), (-4.212, 0.1492, 1.197), (-2.215, 0.1492, -2.033), (-4.211, 0.1492, -2.033), (-2.216, 0.1492, 1.197), (-4.065, 0.3022, 1.136), (-2.033, 0.3022, -1.938), (-4.029, 0.3022, -1.938), (-2.069, 0.3022, 1.136), (-3.637, 0.5061, 1.0), (-1.457, 0.5061, -1.74), (-3.452, 0.5061, -1.74), (-1.642, 0.5061, 1.0), (-2.868, 0.7122, 1.0), (0.3304, 0.7122, -1.487), (-1.65, 0.7122, -1.487), (-0.8748, 0.7122, 1.0)], [], [(22, 20, 1, 0), (0, 1, 3, 2), (11, 8, 5, 7), (10, 9, 6, 4), (9, 11, 7, 6), (13, 15, 11, 9), (14, 13, 9, 10), (15, 12, 8, 11), (4, 5, 8, 10), (19, 16, 12, 15), (18, 17, 13, 14), (17, 19, 15, 13), (10, 8, 12, 14), (21, 23, 19, 17), (22, 21, 17, 18), (23, 20, 16, 19), (14, 12, 16, 18), (3, 1, 20, 23), (0, 2, 21, 22), (2, 3, 23, 21), (18, 16, 20, 22)])
_uv = me_cube_002.uv_layers.new(name='UVMap')
_uv.uv.foreach_set('vector', [0.375, 0.214, 0.625, 0.214, 0.625, 0.25, 0.375, 0.25, 0.375, 0.25, 0.625, 0.25, 0.625, 0.5, 0.375, 0.5, 0.625, 0.6063, 0.875, 0.6063, 0.875, 0.625, 0.625, 0.625, 0.125, 0.6063, 0.375, 0.6063, 0.375, 0.625, 0.125, 0.625, 0.375, 0.6063, 0.625, 0.6063, 0.625, 0.625, 0.375, 0.625, 0.375, 0.5872, 0.625, 0.5872, 0.625, 0.6063, 0.375, 0.6063, 0.125, 0.5872, 0.375, 0.5872, 0.375, 0.6063, 0.125, 0.6063, 0.625, 0.5872, 0.875, 0.5872, 0.875, 0.6063, 0.625, 0.6063, 0.375, 0.125, 0.625, 0.125, 0.625, 0.1437, 0.375, 0.1437, 0.625, 0.5617, 0.875, 0.5617, 0.875, 0.5872, 0.625, 0.5872, 0.125, 0.5617, 0.375, 0.5617, 0.375, 0.5872, 0.125, 0.5872, 0.375, 0.5617, 0.625, 0.5617, 0.625, 0.5872, 0.375, 0.5872, 0.375, 0.1437, 0.625, 0.1437, 0.625, 0.1628, 0.375, 0.1628, 0.375, 0.536, 0.625, 0.536, 0.625, 0.5617, 0.375, 0.5617, 0.125, 0.536, 0.375, 0.536, 0.375, 0.5617, 0.125, 0.5617, 0.625, 0.536, 0.875, 0.536, 0.875, 0.5617, 0.625, 0.5617, 0.375, 0.1628, 0.625, 0.1628, 0.625, 0.1883, 0.375, 0.1883, 0.625, 0.5, 0.875, 0.5, 0.875, 0.536, 0.625, 0.536, 0.125, 0.5, 0.375, 0.5, 0.375, 0.536, 0.125, 0.536, 0.375, 0.5, 0.625, 0.5, 0.625, 0.536, 0.375, 0.536, 0.375, 0.1883, 0.625, 0.1883, 0.625, 0.214, 0.375, 0.214])
me_cube_002.use_remesh_fix_poles = True
me_cube_002.use_remesh_preserve_attributes = False
me_cube_002.use_mirror_vertex_groups = False
me_cube_002.update()
me_cylinder_001 = bpy.data.meshes.new('Cylinder.001')
me_cylinder_001.from_pydata([(0.0, 1.0, -1.0), (0.1951, 0.9808, -1.0), (0.3827, 0.9239, -1.0), (0.5556, 0.8315, -1.0), (0.7071, 0.7071, -1.0), (0.8315, 0.5556, -1.0), (0.9239, 0.3827, -1.0), (0.9808, 0.1951, -1.0), (1.0, 7.55e-08, -1.0), (0.9808, -0.1951, -1.0), (0.9239, -0.3827, -1.0), (0.8315, -0.5556, -1.0), (0.7071, -0.7071, -1.0), (0.5556, -0.8315, -1.0), (0.3827, -0.9239, -1.0), (0.1951, -0.9808, -1.0), (-3.258e-07, -1.0, -1.0), (-0.1951, -0.9808, -1.0), (-0.3827, -0.9239, -1.0), (-0.5556, -0.8315, -1.0), (-0.7071, -0.7071, -1.0), (-0.8315, -0.5556, -1.0), (-0.9239, -0.3827, -1.0), (-0.9808, -0.1951, -1.0), (-1.0, 9.656e-07, -1.0), (-0.9808, 0.1951, -1.0), (-0.9239, 0.3827, -1.0), (-0.8315, 0.5556, -1.0), (-0.7071, 0.7071, -1.0), (-0.5556, 0.8315, -1.0), (-0.3827, 0.9239, -1.0), (-0.1951, 0.9808, -1.0), (0.0, 1.0, -0.8278), (0.1951, 0.9808, -0.8278), (0.3827, 0.9239, -0.8278), (0.5556, 0.8315, -0.8278), (0.7071, 0.7071, -0.8278), (0.8315, 0.5556, -0.8278), (0.9239, 0.3827, -0.8278), (0.9808, 0.1951, -0.8278), (1.0, 7.55e-08, -0.8278), (0.9808, -0.1951, -0.8278), (0.9239, -0.3827, -0.8278), (0.8315, -0.5556, -0.8278), (0.7071, -0.7071, -0.8278), (0.5556, -0.8315, -0.8278), (0.3827, -0.9239, -0.8278), (0.1951, -0.9808, -0.8278), (-3.258e-07, -1.0, -0.8278), (-0.1951, -0.9808, -0.8278), (-0.3827, -0.9239, -0.8278), (-0.5556, -0.8315, -0.8278), (-0.7071, -0.7071, -0.8278), (-0.8315, -0.5556, -0.8278), (-0.9239, -0.3827, -0.8278), (-0.9808, -0.1951, -0.8278), (-1.0, 9.656e-07, -0.8278), (-0.9808, 0.1951, -0.8278), (-0.9239, 0.3827, -0.8278), (-0.8315, 0.5556, -0.8278), (-0.7071, 0.7071, -0.8278), (-0.5556, 0.8315, -0.8278), (-0.3827, 0.9239, -0.8278), (-0.1951, 0.9808, -0.8278), (0.008013, 7.253, -0.3618), (0.2031, 7.234, -0.3618), (0.2031, 7.234, -0.1896), (0.3907, 7.177, -0.3618), (0.3907, 7.177, -0.1896), (0.5636, 7.085, -0.3618), (0.5636, 7.085, -0.1896), (0.7151, 6.96, -0.3618), (0.7151, 6.96, -0.1896), (0.8395, 6.809, -0.3618), (0.8395, 6.809, -0.1896), (0.9319, 6.636, -0.3618), (0.9319, 6.636, -0.1896), (0.9888, 6.448, -0.3618), (0.9888, 6.448, -0.1896), (1.008, 6.253, -0.3618), (1.008, 6.253, -0.1896), (-0.992, 6.253, -0.1896), (-0.992, 6.253, -0.3618), (-0.9728, 6.448, -0.3618), (-0.9728, 6.448, -0.1896), (-0.9159, 6.636, -0.3618), (-0.9159, 6.636, -0.1896), (-0.8235, 6.809, -0.3618), (-0.8235, 6.809, -0.1896), (-0.6991, 6.96, -0.3618), (-0.6991, 6.96, -0.1896), (-0.5476, 7.085, -0.3618), (-0.5476, 7.085, -0.1896), (-0.3747, 7.177, -0.3618), (-0.3747, 7.177, -0.1896), (-0.1871, 7.234, -0.3618), (-0.1871, 7.234, -0.1896), (0.008013, 7.253, -0.1896), (0.1951, 0.9808, 0.01325), (0.3827, 0.9239, 0.01325), (0.5556, 0.8315, 0.01325), (0.7071, 0.7071, 0.01325), (0.8315, 0.5556, 0.01325), (0.9239, 0.3827, 0.01325), (0.9808, 0.1951, 0.01325), (1.0, 7.55e-08, 0.01325), (0.9808, -0.1951, 0.01325), (0.9239, -0.3827, 0.01325), (0.8315, -0.5556, 0.01325), (0.7071, -0.7071, 0.01325), (0.5556, -0.8315, 0.01325), (0.3827, -0.9239, 0.01325), (0.1951, -0.9808, 0.01325), (-3.258e-07, -1.0, 0.01325), (-0.1951, -0.9808, 0.01325), (-0.3827, -0.9239, 0.01325), (-0.5556, -0.8315, 0.01325), (-0.7071, -0.7071, 0.01325), (-0.8315, -0.5556, 0.01325), (-0.9239, -0.3827, 0.01325), (-0.9808, -0.1951, 0.01325), (-1.0, 9.656e-07, 0.01325), (-0.9808, 0.1951, 0.01325), (-0.9239, 0.3827, 0.01325), (-0.8315, 0.5556, 0.01325), (-0.7071, 0.7071, 0.01325), (-0.5556, 0.8315, 0.01325), (-0.3827, 0.9239, 0.01325), (-0.1951, 0.9808, 0.01325), (0.0, 1.0, 0.01324), (-0.05897, 5.166, -0.7899), (-0.8447, 5.166, -0.7899), (-0.7878, 5.166, -0.7899), (0.8432, 5.166, -0.7899), (0.9676, 5.166, -0.7899), (0.3312, 5.166, -0.7899), (0.6917, 5.166, -0.7899), (-0.4195, 5.166, -0.7899), (1.136, 5.166, -0.7899), (-0.571, 5.166, -0.7899), (-0.8639, 5.166, -0.7899), (0.1361, 5.166, -0.7899), (1.06, 5.166, -0.7899), (-0.6954, 5.166, -0.7899), (-0.2466, 5.166, -0.7899), (1.117, 5.166, -0.7899), (0.5188, 5.166, -0.7899), (-0.8517, 5.074, -0.6302), (-0.2536, 5.079, -0.6302), (1.129, 5.091, -0.6302), (-0.7024, 5.075, -0.6302), (0.6847, 5.087, -0.6302), (0.9606, 5.09, -0.6302), (1.11, 5.091, -0.6302), (-0.578, 5.076, -0.6302), (0.1291, 5.082, -0.6302), (-0.7948, 5.075, -0.6302), (-0.4265, 5.078, -0.6302), (-0.06598, 5.081, -0.6302), (0.5118, 5.086, -0.6302), (-0.8709, 5.074, -0.6302), (1.053, 5.09, -0.6302), (0.8362, 5.088, -0.6302), (0.3242, 5.084, -0.6302)], [], [(0, 1, 2, 3, 4, 5, 6, 7, 8, 9, 10, 11, 12, 13, 14, 15, 16, 17, 18, 19, 20, 21, 22, 23, 24, 25, 26, 27, 28, 29, 30, 31), (38, 39, 153, 161), (24, 56, 160, 81, 82, 140), (29, 28, 139, 137), (39, 40, 149, 153), (2, 1, 135, 146), (6, 5, 134, 142), (28, 27, 143, 139), (56, 57, 147, 160), (23, 55, 56, 24), (22, 54, 55, 23), (21, 53, 54, 22), (20, 52, 53, 21), (19, 51, 52, 20), (18, 50, 51, 19), (17, 49, 50, 18), (16, 48, 49, 17), (15, 47, 48, 16), (14, 46, 47, 15), (13, 45, 46, 14), (12, 44, 45, 13), (11, 43, 44, 12), (10, 42, 43, 11), (9, 41, 42, 10), (8, 40, 41, 9), (0, 31, 130, 141), (1, 0, 141, 135), (57, 58, 156, 147), (5, 4, 133, 134), (58, 59, 150, 156), (27, 26, 132, 143), (32, 33, 163, 155), (59, 60, 154, 150), (95, 96, 97, 64), (93, 94, 96, 95), (91, 92, 94, 93), (89, 90, 92, 91), (87, 88, 90, 89), (85, 86, 88, 87), (83, 84, 86, 85), (82, 81, 84, 83), (77, 78, 80, 79), (75, 76, 78, 77), (73, 74, 76, 75), (71, 72, 74, 73), (69, 70, 72, 71), (67, 68, 70, 69), (65, 66, 68, 67), (64, 97, 66, 65), (7, 6, 142, 145), (25, 24, 140, 131), (37, 38, 161, 152), (3, 2, 146, 136), (63, 32, 155, 158), (36, 37, 152, 162), (30, 29, 137, 144), (62, 63, 158, 148), (35, 36, 162, 151), (8, 7, 145, 138), (26, 25, 131, 132), (61, 62, 148, 157), (34, 35, 151, 159), (4, 3, 136, 133), (60, 61, 157, 154), (33, 34, 159, 163), (31, 30, 144, 130), (40, 8, 138, 79, 80, 149), (32, 129, 98, 33), (33, 98, 99, 34), (34, 99, 100, 35), (35, 100, 101, 36), (36, 101, 102, 37), (37, 102, 103, 38), (38, 103, 104, 39), (39, 104, 105, 40), (40, 105, 106, 41), (41, 106, 107, 42), (42, 107, 108, 43), (43, 108, 109, 44), (44, 109, 110, 45), (45, 110, 111, 46), (46, 111, 112, 47), (47, 112, 113, 48), (48, 113, 114, 49), (49, 114, 115, 50), (50, 115, 116, 51), (51, 116, 117, 52), (52, 117, 118, 53), (53, 118, 119, 54), (54, 119, 120, 55), (55, 120, 121, 56), (56, 121, 122, 57), (57, 122, 123, 58), (58, 123, 124, 59), (59, 124, 125, 60), (60, 125, 126, 61), (61, 126, 127, 62), (62, 127, 128, 63), (63, 128, 129, 32), (132, 131, 83, 85), (135, 141, 64, 65), (130, 144, 93, 95), (143, 132, 85, 87), (134, 133, 71, 73), (137, 139, 89, 91), (146, 135, 65, 67), (139, 143, 87, 89), (131, 140, 82, 83), (136, 146, 67, 69), (138, 145, 77, 79), (141, 130, 95, 64), (133, 136, 69, 71), (142, 134, 73, 75), (145, 142, 75, 77), (144, 137, 91, 93), (151, 162, 72, 70), (159, 151, 70, 68), (154, 157, 92, 90), (150, 154, 90, 88), (161, 153, 78, 76), (162, 152, 74, 72), (148, 158, 96, 94), (157, 148, 94, 92), (163, 159, 68, 66), (156, 150, 88, 86), (155, 163, 66, 97), (147, 156, 86, 84), (153, 149, 80, 78), (160, 147, 84, 81), (152, 161, 76, 74), (158, 155, 97, 96)])
_uv = me_cylinder_001.uv_layers.new(name='UVMap')
_uv.uv.foreach_set('vector', [0.75, 0.49, 0.7968, 0.4854, 0.8418, 0.4717, 0.8833, 0.4496, 0.9197, 0.4197, 0.9496, 0.3833, 0.9717, 0.3418, 0.9854, 0.2968, 0.99, 0.25, 0.9854, 0.2032, 0.9717, 0.1582, 0.9496, 0.1167, 0.9197, 0.08029, 0.8833, 0.05045, 0.8418, 0.02827, 0.7968, 0.01461, 0.75, 0.01, 0.7032, 0.01461, 0.6582, 0.02827, 0.6167, 0.05045, 0.5803, 0.08029, 0.5504, 0.1167, 0.5283, 0.1582, 0.5146, 0.2032, 0.51, 0.25, 0.5146, 0.2968, 0.5283, 0.3418, 0.5504, 0.3833, 0.5803, 0.4197, 0.6167, 0.4496, 0.6582, 0.4717, 0.7032, 0.4854, 0.8125, 0.543, 0.7813, 0.543, 0.7812, 0.543, 0.8125, 0.543, 0.25, 0.5, 0.25, 0.543, 0.25, 0.543, 0.25, 0.543, 0.25, 0.5, 0.25, 0.5, 0.6167, 0.4496, 0.5803, 0.4197, 0.5803, 0.4197, 0.6167, 0.4496, 0.7813, 0.543, 0.75, 0.543, 0.75, 0.543, 0.7812, 0.543, 0.8418, 0.4717, 0.7968, 0.4854, 0.7968, 0.4854, 0.8418, 0.4717, 0.9717, 0.3418, 0.9496, 0.3833, 0.9496, 0.3833, 0.9717, 0.3418, 0.5803, 0.4197, 0.5504, 0.3833, 0.5504, 0.3833, 0.5803, 0.4197, 0.25, 0.543, 0.2188, 0.543, 0.2188, 0.543, 0.25, 0.543, 0.2812, 0.5, 0.2812, 0.543, 0.25, 0.543, 0.25, 0.5, 0.3125, 0.5, 0.3125, 0.543, 0.2812, 0.543, 0.2812, 0.5, 0.3438, 0.5, 0.3438, 0.543, 0.3125, 0.543, 0.3125, 0.5, 0.375, 0.5, 0.375, 0.543, 0.3438, 0.543, 0.3438, 0.5, 0.4062, 0.5, 0.4062, 0.543, 0.375, 0.543, 0.375, 0.5, 0.4375, 0.5, 0.4375, 0.543, 0.4062, 0.543, 0.4062, 0.5, 0.4688, 0.5, 0.4688, 0.543, 0.4375, 0.543, 0.4375, 0.5, 0.5, 0.5, 0.5, 0.543, 0.4688, 0.543, 0.4688, 0.5, 0.5312, 0.5, 0.5312, 0.543, 0.5, 0.543, 0.5, 0.5, 0.5625, 0.5, 0.5625, 0.543, 0.5312, 0.543, 0.5312, 0.5, 0.5938, 0.5, 0.5938, 0.543, 0.5625, 0.543, 0.5625, 0.5, 0.625, 0.5, 0.625, 0.543, 0.5938, 0.543, 0.5938, 0.5, 0.6562, 0.5, 0.6562, 0.543, 0.625, 0.543, 0.625, 0.5, 0.6875, 0.5, 0.6875, 0.543, 0.6562, 0.543, 0.6562, 0.5, 0.7188, 0.5, 0.7188, 0.543, 0.6875, 0.543, 0.6875, 0.5, 0.75, 0.5, 0.75, 0.543, 0.7188, 0.543, 0.7188, 0.5, 0.75, 0.49, 0.7032, 0.4854, 0.7032, 0.4854, 0.75, 0.49, 0.7968, 0.4854, 0.75, 0.49, 0.75, 0.49, 0.7968, 0.4854, 0.2188, 0.543, 0.1875, 0.543, 0.1875, 0.543, 0.2188, 0.543, 0.9496, 0.3833, 0.9197, 0.4197, 0.9197, 0.4197, 0.9496, 0.3833, 0.1875, 0.543, 0.1562, 0.543, 0.1562, 0.543, 0.1875, 0.543, 0.5504, 0.3833, 0.5283, 0.3418, 0.5283, 0.3418, 0.5504, 0.3833, 1.0, 0.543, 0.9688, 0.543, 0.9688, 0.543, 1.0, 0.543, 0.1562, 0.543, 0.125, 0.543, 0.125, 0.543, 0.1562, 0.543, 0.03125, 0.5, 0.03125, 0.543, 0.0, 0.543, 0.0, 0.5, 0.0625, 0.5, 0.0625, 0.543, 0.03125, 0.543, 0.03125, 0.5, 0.09375, 0.5, 0.09375, 0.543, 0.0625, 0.543, 0.0625, 0.5, 0.125, 0.5, 0.125, 0.543, 0.09375, 0.543, 0.09375, 0.5, 0.1562, 0.5, 0.1562, 0.543, 0.125, 0.543, 0.125, 0.5, 0.1875, 0.5, 0.1875, 0.543, 0.1562, 0.543, 0.1562, 0.5, 0.2188, 0.5, 0.2188, 0.543, 0.1875, 0.543, 0.1875, 0.5, 0.25, 0.5, 0.25, 0.543, 0.2188, 0.543, 0.2188, 0.5, 0.7812, 0.5, 0.7813, 0.543, 0.75, 0.543, 0.75, 0.5, 0.8125, 0.5, 0.8125, 0.543, 0.7813, 0.543, 0.7812, 0.5, 0.8438, 0.5, 0.8438, 0.543, 0.8125, 0.543, 0.8125, 0.5, 0.875, 0.5, 0.875, 0.543, 0.8438, 0.543, 0.8438, 0.5, 0.9062, 0.5, 0.9062, 0.543, 0.875, 0.543, 0.875, 0.5, 0.9375, 0.5, 0.9375, 0.543, 0.9062, 0.543, 0.9062, 0.5, 0.9688, 0.5, 0.9688, 0.543, 0.9375, 0.543, 0.9375, 0.5, 1.0, 0.5, 1.0, 0.543, 0.9688, 0.543, 0.9688, 0.5, 0.9854, 0.2968, 0.9717, 0.3418, 0.9717, 0.3418, 0.9854, 0.2968, 0.5146, 0.2968, 0.51, 0.25, 0.51, 0.25, 0.5146, 0.2968, 0.8438, 0.543, 0.8125, 0.543, 0.8125, 0.543, 0.8438, 0.543, 0.8833, 0.4496, 0.8418, 0.4717, 0.8418, 0.4717, 0.8833, 0.4496, 0.03125, 0.543, 0.0, 0.543, 0.0, 0.543, 0.03125, 0.543, 0.875, 0.543, 0.8438, 0.543, 0.8438, 0.543, 0.875, 0.543, 0.6582, 0.4717, 0.6167, 0.4496, 0.6167, 0.4496, 0.6582, 0.4717, 0.0625, 0.543, 0.03125, 0.543, 0.03125, 0.543, 0.0625, 0.543, 0.9062, 0.543, 0.875, 0.543, 0.875, 0.543, 0.9062, 0.543, 0.99, 0.25, 0.9854, 0.2968, 0.9854, 0.2968, 0.99, 0.25, 0.5283, 0.3418, 0.5146, 0.2968, 0.5146, 0.2968, 0.5283, 0.3418, 0.09375, 0.543, 0.0625, 0.543, 0.0625, 0.543, 0.09375, 0.543, 0.9375, 0.543, 0.9062, 0.543, 0.9062, 0.543, 0.9375, 0.543, 0.9197, 0.4197, 0.8833, 0.4496, 0.8833, 0.4496, 0.9197, 0.4197, 0.125, 0.543, 0.09375, 0.543, 0.09375, 0.543, 0.125, 0.543, 0.9688, 0.543, 0.9375, 0.543, 0.9375, 0.543, 0.9688, 0.543, 0.7032, 0.4854, 0.6582, 0.4717, 0.6582, 0.4717, 0.7032, 0.4854, 0.75, 0.543, 0.75, 0.5, 0.75, 0.5, 0.75, 0.5, 0.75, 0.543, 0.75, 0.543, 1.0, 0.543, 1.0, 0.7533, 0.9688, 0.7533, 0.9688, 0.543, 0.9688, 0.543, 0.9688, 0.7533, 0.9375, 0.7533, 0.9375, 0.543, 0.9375, 0.543, 0.9375, 0.7533, 0.9062, 0.7533, 0.9062, 0.543, 0.9062, 0.543, 0.9062, 0.7533, 0.875, 0.7533, 0.875, 0.543, 0.875, 0.543, 0.875, 0.7533, 0.8438, 0.7533, 0.8438, 0.543, 0.8438, 0.543, 0.8438, 0.7533, 0.8125, 0.7533, 0.8125, 0.543, 0.8125, 0.543, 0.8125, 0.7533, 0.7812, 0.7533, 0.7813, 0.543, 0.7813, 0.543, 0.7812, 0.7533, 0.75, 0.7533, 0.75, 0.543, 0.75, 0.543, 0.75, 0.7533, 0.7188, 0.7533, 0.7188, 0.543, 0.7188, 0.543, 0.7188, 0.7533, 0.6875, 0.7533, 0.6875, 0.543, 0.6875, 0.543, 0.6875, 0.7533, 0.6562, 0.7533, 0.6562, 0.543, 0.6562, 0.543, 0.6562, 0.7533, 0.625, 0.7533, 0.625, 0.543, 0.625, 0.543, 0.625, 0.7533, 0.5938, 0.7533, 0.5938, 0.543, 0.5938, 0.543, 0.5938, 0.7533, 0.5625, 0.7533, 0.5625, 0.543, 0.5625, 0.543, 0.5625, 0.7533, 0.5312, 0.7533, 0.5312, 0.543, 0.5312, 0.543, 0.5312, 0.7533, 0.5, 0.7533, 0.5, 0.543, 0.5, 0.543, 0.5, 0.7533, 0.4688, 0.7533, 0.4688, 0.543, 0.4688, 0.543, 0.4688, 0.7533, 0.4375, 0.7533, 0.4375, 0.543, 0.4375, 0.543, 0.4375, 0.7533, 0.4062, 0.7533, 0.4062, 0.543, 0.4062, 0.543, 0.4062, 0.7533, 0.375, 0.7533, 0.375, 0.543, 0.375, 0.543, 0.375, 0.7533, 0.3438, 0.7533, 0.3438, 0.543, 0.3438, 0.543, 0.3438, 0.7533, 0.3125, 0.7533, 0.3125, 0.543, 0.3125, 0.543, 0.3125, 0.7533, 0.2812, 0.7533, 0.2812, 0.543, 0.2812, 0.543, 0.2812, 0.7533, 0.25, 0.7533, 0.25, 0.543, 0.25, 0.543, 0.25, 0.7533, 0.2188, 0.7533, 0.2188, 0.543, 0.2188, 0.543, 0.2188, 0.7533, 0.1875, 0.7533, 0.1875, 0.543, 0.1875, 0.543, 0.1875, 0.7533, 0.1562, 0.7533, 0.1562, 0.543, 0.1562, 0.543, 0.1562, 0.7533, 0.125, 0.7533, 0.125, 0.543, 0.125, 0.543, 0.125, 0.7533, 0.09375, 0.7533, 0.09375, 0.543, 0.09375, 0.543, 0.09375, 0.7533, 0.0625, 0.7533, 0.0625, 0.543, 0.0625, 0.543, 0.0625, 0.7533, 0.03125, 0.7533, 0.03125, 0.543, 0.03125, 0.543, 0.03125, 0.7533, 0.0, 0.7533, 0.0, 0.543, 0.5283, 0.3418, 0.5146, 0.2968, 0.5146, 0.2968, 0.5283, 0.3418, 0.7968, 0.4854, 0.75, 0.49, 0.75, 0.49, 0.7968, 0.4854, 0.7032, 0.4854, 0.6582, 0.4717, 0.6582, 0.4717, 0.7032, 0.4854, 0.5504, 0.3833, 0.5283, 0.3418, 0.5283, 0.3418, 0.5504, 0.3833, 0.9496, 0.3833, 0.9197, 0.4197, 0.9197, 0.4197, 0.9496, 0.3833, 0.6167, 0.4496, 0.5803, 0.4197, 0.5803, 0.4197, 0.6167, 0.4496, 0.8418, 0.4717, 0.7968, 0.4854, 0.7968, 0.4854, 0.8418, 0.4717, 0.5803, 0.4197, 0.5504, 0.3833, 0.5504, 0.3833, 0.5803, 0.4197, 0.5146, 0.2968, 0.51, 0.25, 0.51, 0.25, 0.5146, 0.2968, 0.8833, 0.4496, 0.8418, 0.4717, 0.8418, 0.4717, 0.8833, 0.4496, 0.99, 0.25, 0.9854, 0.2968, 0.9854, 0.2968, 0.99, 0.25, 0.75, 0.49, 0.7032, 0.4854, 0.7032, 0.4854, 0.75, 0.49, 0.9197, 0.4197, 0.8833, 0.4496, 0.8833, 0.4496, 0.9197, 0.4197, 0.9717, 0.3418, 0.9496, 0.3833, 0.9496, 0.3833, 0.9717, 0.3418, 0.9854, 0.2968, 0.9717, 0.3418, 0.9717, 0.3418, 0.9854, 0.2968, 0.6582, 0.4717, 0.6167, 0.4496, 0.6167, 0.4496, 0.6582, 0.4717, 0.9062, 0.543, 0.875, 0.543, 0.875, 0.543, 0.9062, 0.543, 0.9375, 0.543, 0.9062, 0.543, 0.9062, 0.543, 0.9375, 0.543, 0.125, 0.543, 0.09375, 0.543, 0.09375, 0.543, 0.125, 0.543, 0.1562, 0.543, 0.125, 0.543, 0.125, 0.543, 0.1562, 0.543, 0.8125, 0.543, 0.7812, 0.543, 0.7813, 0.543, 0.8125, 0.543, 0.875, 0.543, 0.8438, 0.543, 0.8438, 0.543, 0.875, 0.543, 0.0625, 0.543, 0.03125, 0.543, 0.03125, 0.543, 0.0625, 0.543, 0.09375, 0.543, 0.0625, 0.543, 0.0625, 0.543, 0.09375, 0.543, 0.9688, 0.543, 0.9375, 0.543, 0.9375, 0.543, 0.9688, 0.543, 0.1875, 0.543, 0.1562, 0.543, 0.1562, 0.543, 0.1875, 0.543, 1.0, 0.543, 0.9688, 0.543, 0.9688, 0.543, 1.0, 0.543, 0.2188, 0.543, 0.1875, 0.543, 0.1875, 0.543, 0.2188, 0.543, 0.7812, 0.543, 0.75, 0.543, 0.75, 0.543, 0.7813, 0.543, 0.25, 0.543, 0.2188, 0.543, 0.2188, 0.543, 0.25, 0.543, 0.8438, 0.543, 0.8125, 0.543, 0.8125, 0.543, 0.8438, 0.543, 0.03125, 0.543, 0.0, 0.543, 0.0, 0.543, 0.03125, 0.543])
me_cylinder_001.use_remesh_fix_poles = True
me_cylinder_001.use_remesh_preserve_attributes = False
me_cylinder_001.use_mirror_vertex_groups = False
me_cylinder_001.update()

# ---- objects
ob_cylinder = bpy.data.objects.new('Cylinder', me_cylinder)
ob_cube = bpy.data.objects.new('Cube', me_cube_002)
ob_cylinder_001 = bpy.data.objects.new('Cylinder.001', me_cylinder_001)
ob_empty = bpy.data.objects.new('Empty', None)

# ---- transforms, parenting, visibility, modifiers, constraints
ob_cylinder.location = (1.695e-17, 0.03663, 0.07632)
ob_cylinder.scale = (0.2194, 0.2194, 0.2194)
ob_cylinder.lineart.crease_threshold = 0.0
ob_cube.location = (0.05873, 0.03558, -3.842)
ob_cube.scale = (0.02678, 1.25, 0.9914)
ob_cube.lineart.crease_threshold = 0.0
_m = ob_cube.modifiers.new('Mirror', 'MIRROR')
_m.use_axis = (False, True, False)
_m.use_clip = True
_m.merge_threshold = 0.0
ob_cylinder_001.location = (1.278e-15, 0.02735, 5.631)
ob_cylinder_001.rotation_euler = (-1.571, -2.22e-16, 2.22e-16)
ob_cylinder_001.scale = (0.2081, 0.2081, 0.6919)
ob_cylinder_001.lineart.crease_threshold = 0.0
_m = ob_cylinder_001.modifiers.new('Mirror', 'MIRROR')
_m.use_axis = (False, False, True)
ob_empty.location = (1.712e-15, 0.0, 0.0)
ob_empty.rotation_euler = (1.571, -0.0103, 1.571)
ob_empty.scale = (2.449, 2.449, 2.449)
ob_empty.empty_display_type = 'IMAGE'
ob_empty.empty_display_size = 5.0
ob_empty.lineart.crease_threshold = 0.0

# ---- collection membership
col_shovel.objects.link(ob_cylinder)
col_shovel.objects.link(ob_cube)
col_shovel.objects.link(ob_cylinder_001)
col_reference.objects.link(ob_empty)
def _layer_coll(name, lc=None):
    lc = lc or bpy.context.view_layer.layer_collection
    for c in lc.children:
        if c.name == name: return c
        r = _layer_coll(name, c)
        if r: return r
_layer_coll('Reference').exclude = True

# ---- scene / render settings (as saved in the file)
scene.frame_start = 1; scene.frame_end = 250; scene.frame_set(1)
scene.render.engine = 'BLENDER_EEVEE_NEXT'
scene.cycles.use_denoising = False
scene.cycles.samples = 128
scene.cycles.sampling_pattern = 'TABULATED_SOBOL'
scene.cycles.use_adaptive_sampling = False
scene.cycles.use_light_tree = False
scene.view_settings.view_transform = 'Filmic'
bpy.context.view_layer.update()

# ---- added for rendering (the .blend has no active camera and no usable light): camera, sun
cam_auto = bpy.data.cameras.new('AutoCamera')
cam_auto.lens = 50.0
cam_auto.sensor_width = 36.0
cam_auto.clip_end = 1000.0
ob_auto_camera = bpy.data.objects.new('AutoCamera', cam_auto)
scene.collection.objects.link(ob_auto_camera)
ob_auto_camera.location = (11.1352, -13.3267, 8.86715)
ob_auto_camera.rotation_euler = (1.09748, -7.21219e-08, 0.694738)
scene.camera = ob_auto_camera
light_auto_sun = bpy.data.lights.new('AutoSun', 'SUN')
light_auto_sun.energy = 3.0
light_auto_sun.angle = 0.0523599
ob_auto_sun = bpy.data.objects.new('AutoSun', light_auto_sun)
scene.collection.objects.link(ob_auto_sun)
ob_auto_sun.rotation_euler = (0.872665, 0.174533, 0.523599)
bpy.context.view_layer.update()

